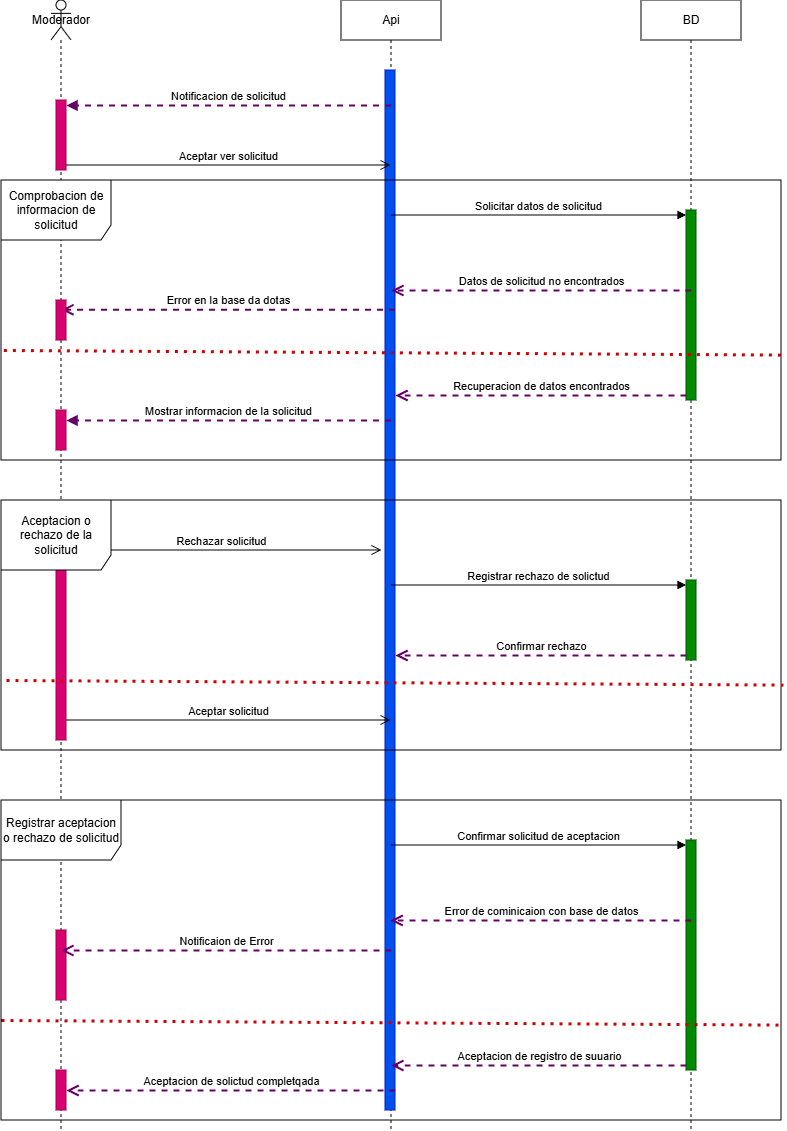

The diagram above was exported from draw.io. Its source (the exported page's mxGraphModel, read from the mxfile embedded in the PNG):
<mxGraphModel dx="476" dy="318" grid="1" gridSize="10" guides="1" tooltips="1" connect="1" arrows="1" fold="1" page="1" pageScale="1" pageWidth="827" pageHeight="1169" math="0" shadow="0">
  <root>
    <mxCell id="0" />
    <mxCell id="1" parent="0" />
    <mxCell id="Kvdq9AiPGMK1Usw67KeW-2" parent="1" style="shape=umlLifeline;perimeter=lifelinePerimeter;whiteSpace=wrap;html=1;container=1;dropTarget=0;collapsible=0;recursiveResize=0;outlineConnect=0;portConstraint=eastwest;newEdgeStyle={&quot;curved&quot;:0,&quot;rounded&quot;:0};participant=umlActor;" value="Moderador" vertex="1">
      <mxGeometry height="1130" width="20" x="70" y="20" as="geometry" />
    </mxCell>
    <mxCell id="Kvdq9AiPGMK1Usw67KeW-18" parent="Kvdq9AiPGMK1Usw67KeW-2" style="html=1;points=[[0,0,0,0,5],[0,1,0,0,-5],[1,0,0,0,5],[1,1,0,0,-5]];perimeter=orthogonalPerimeter;outlineConnect=0;targetShapes=umlLifeline;portConstraint=eastwest;newEdgeStyle={&quot;curved&quot;:0,&quot;rounded&quot;:0};fillColor=#d80073;fontColor=#ffffff;strokeColor=#A50040;" value="" vertex="1">
      <mxGeometry height="70" width="10" x="5" y="100" as="geometry" />
    </mxCell>
    <mxCell id="Kvdq9AiPGMK1Usw67KeW-25" parent="Kvdq9AiPGMK1Usw67KeW-2" style="html=1;points=[[0,0,0,0,5],[0,1,0,0,-5],[1,0,0,0,5],[1,1,0,0,-5]];perimeter=orthogonalPerimeter;outlineConnect=0;targetShapes=umlLifeline;portConstraint=eastwest;newEdgeStyle={&quot;curved&quot;:0,&quot;rounded&quot;:0};fillColor=#d80073;fontColor=#ffffff;strokeColor=#A50040;" value="" vertex="1">
      <mxGeometry height="200" width="10" x="5" y="540" as="geometry" />
    </mxCell>
    <mxCell id="Kvdq9AiPGMK1Usw67KeW-42" parent="Kvdq9AiPGMK1Usw67KeW-2" style="html=1;points=[[0,0,0,0,5],[0,1,0,0,-5],[1,0,0,0,5],[1,1,0,0,-5]];perimeter=orthogonalPerimeter;outlineConnect=0;targetShapes=umlLifeline;portConstraint=eastwest;newEdgeStyle={&quot;curved&quot;:0,&quot;rounded&quot;:0};fillColor=#d80073;fontColor=#ffffff;strokeColor=#A50040;" value="" vertex="1">
      <mxGeometry height="70" width="10" x="5" y="930" as="geometry" />
    </mxCell>
    <mxCell id="Kvdq9AiPGMK1Usw67KeW-45" parent="Kvdq9AiPGMK1Usw67KeW-2" style="html=1;points=[[0,0,0,0,5],[0,1,0,0,-5],[1,0,0,0,5],[1,1,0,0,-5]];perimeter=orthogonalPerimeter;outlineConnect=0;targetShapes=umlLifeline;portConstraint=eastwest;newEdgeStyle={&quot;curved&quot;:0,&quot;rounded&quot;:0};fillColor=#d80073;fontColor=#ffffff;strokeColor=#A50040;" value="" vertex="1">
      <mxGeometry height="40" width="10" x="5" y="1070" as="geometry" />
    </mxCell>
    <mxCell id="Kvdq9AiPGMK1Usw67KeW-3" parent="1" style="shape=umlLifeline;perimeter=lifelinePerimeter;whiteSpace=wrap;html=1;container=1;dropTarget=0;collapsible=0;recursiveResize=0;outlineConnect=0;portConstraint=eastwest;newEdgeStyle={&quot;curved&quot;:0,&quot;rounded&quot;:0};" value="Api" vertex="1">
      <mxGeometry height="1130" width="100" x="360" y="20" as="geometry" />
    </mxCell>
    <mxCell id="Kvdq9AiPGMK1Usw67KeW-14" parent="Kvdq9AiPGMK1Usw67KeW-3" style="html=1;points=[[0,0,0,0,5],[0,1,0,0,-5],[1,0,0,0,5],[1,1,0,0,-5]];perimeter=orthogonalPerimeter;outlineConnect=0;targetShapes=umlLifeline;portConstraint=eastwest;newEdgeStyle={&quot;curved&quot;:0,&quot;rounded&quot;:0};fillColor=#0050ef;fontColor=#ffffff;strokeColor=#001DBC;" value="" vertex="1">
      <mxGeometry height="1040" width="10" x="44" y="70" as="geometry" />
    </mxCell>
    <mxCell id="Kvdq9AiPGMK1Usw67KeW-4" parent="1" style="shape=umlLifeline;perimeter=lifelinePerimeter;whiteSpace=wrap;html=1;container=1;dropTarget=0;collapsible=0;recursiveResize=0;outlineConnect=0;portConstraint=eastwest;newEdgeStyle={&quot;curved&quot;:0,&quot;rounded&quot;:0};" value="BD" vertex="1">
      <mxGeometry height="1130" width="100" x="660" y="20" as="geometry" />
    </mxCell>
    <mxCell id="Kvdq9AiPGMK1Usw67KeW-22" parent="Kvdq9AiPGMK1Usw67KeW-4" style="html=1;points=[[0,0,0,0,5],[0,1,0,0,-5],[1,0,0,0,5],[1,1,0,0,-5]];perimeter=orthogonalPerimeter;outlineConnect=0;targetShapes=umlLifeline;portConstraint=eastwest;newEdgeStyle={&quot;curved&quot;:0,&quot;rounded&quot;:0};fillColor=#008a00;fontColor=#ffffff;strokeColor=#005700;" value="" vertex="1">
      <mxGeometry height="190" width="10" x="45" y="210" as="geometry" />
    </mxCell>
    <mxCell id="Kvdq9AiPGMK1Usw67KeW-28" parent="Kvdq9AiPGMK1Usw67KeW-4" style="html=1;points=[[0,0,0,0,5],[0,1,0,0,-5],[1,0,0,0,5],[1,1,0,0,-5]];perimeter=orthogonalPerimeter;outlineConnect=0;targetShapes=umlLifeline;portConstraint=eastwest;newEdgeStyle={&quot;curved&quot;:0,&quot;rounded&quot;:0};fillColor=#008a00;fontColor=#ffffff;strokeColor=#005700;" value="" vertex="1">
      <mxGeometry height="230" width="10" x="45" y="840" as="geometry" />
    </mxCell>
    <mxCell id="Kvdq9AiPGMK1Usw67KeW-36" parent="Kvdq9AiPGMK1Usw67KeW-4" style="html=1;points=[[0,0,0,0,5],[0,1,0,0,-5],[1,0,0,0,5],[1,1,0,0,-5]];perimeter=orthogonalPerimeter;outlineConnect=0;targetShapes=umlLifeline;portConstraint=eastwest;newEdgeStyle={&quot;curved&quot;:0,&quot;rounded&quot;:0};fillColor=#008a00;fontColor=#ffffff;strokeColor=#005700;" value="" vertex="1">
      <mxGeometry height="80" width="10" x="45" y="580" as="geometry" />
    </mxCell>
    <mxCell id="Kvdq9AiPGMK1Usw67KeW-20" edge="1" parent="1" source="Kvdq9AiPGMK1Usw67KeW-18" style="html=1;verticalAlign=bottom;endArrow=open;endSize=8;curved=0;rounded=0;exitX=1;exitY=1;exitDx=0;exitDy=-5;" target="Kvdq9AiPGMK1Usw67KeW-3" value="Aceptar ver solicitud">
      <mxGeometry relative="1" as="geometry">
        <mxPoint x="160" y="195" as="targetPoint" />
      </mxGeometry>
    </mxCell>
    <mxCell id="Kvdq9AiPGMK1Usw67KeW-19" edge="1" parent="1" source="Kvdq9AiPGMK1Usw67KeW-3" style="html=1;verticalAlign=bottom;endArrow=block;curved=0;rounded=0;entryX=1;entryY=0;entryDx=0;entryDy=5;dashed=1;strokeColor=#660066;strokeWidth=2;" target="Kvdq9AiPGMK1Usw67KeW-18" value="Notificacion de solicitud">
      <mxGeometry relative="1" as="geometry">
        <mxPoint x="160" y="125" as="sourcePoint" />
      </mxGeometry>
    </mxCell>
    <mxCell id="Kvdq9AiPGMK1Usw67KeW-23" edge="1" parent="1" source="Kvdq9AiPGMK1Usw67KeW-3" style="html=1;verticalAlign=bottom;endArrow=block;curved=0;rounded=0;entryX=0;entryY=0;entryDx=0;entryDy=5;" target="Kvdq9AiPGMK1Usw67KeW-22" value="Solicitar datos de solicitud">
      <mxGeometry relative="1" as="geometry">
        <mxPoint x="640" y="375" as="sourcePoint" />
      </mxGeometry>
    </mxCell>
    <mxCell id="Kvdq9AiPGMK1Usw67KeW-24" edge="1" parent="1" source="Kvdq9AiPGMK1Usw67KeW-22" style="html=1;verticalAlign=bottom;endArrow=open;dashed=1;endSize=8;curved=0;rounded=0;exitX=0;exitY=1;exitDx=0;exitDy=-5;strokeColor=#660066;strokeWidth=2;" target="Kvdq9AiPGMK1Usw67KeW-14" value="Recuperacion de datos encontrados">
      <mxGeometry relative="1" as="geometry">
        <mxPoint x="420" y="445" as="targetPoint" />
      </mxGeometry>
    </mxCell>
    <mxCell id="Kvdq9AiPGMK1Usw67KeW-26" edge="1" parent="1" style="html=1;verticalAlign=bottom;endArrow=block;curved=0;rounded=0;entryX=1;entryY=0;entryDx=0;entryDy=5;dashed=1;strokeWidth=2;strokeColor=#660066;" value="Mostrar informacion de la solicitud">
      <mxGeometry relative="1" as="geometry">
        <mxPoint x="409.5" y="439.9999999999998" as="sourcePoint" />
        <mxPoint x="85" y="439.9999999999998" as="targetPoint" />
      </mxGeometry>
    </mxCell>
    <mxCell id="Kvdq9AiPGMK1Usw67KeW-27" edge="1" parent="1" style="html=1;verticalAlign=bottom;endArrow=open;endSize=8;curved=0;rounded=0;exitX=1;exitY=1;exitDx=0;exitDy=-5;" value="Aceptar solicitud">
      <mxGeometry relative="1" as="geometry">
        <mxPoint x="85" y="740" as="sourcePoint" />
        <mxPoint x="409.5" y="740" as="targetPoint" />
      </mxGeometry>
    </mxCell>
    <mxCell id="Kvdq9AiPGMK1Usw67KeW-29" edge="1" parent="1" source="Kvdq9AiPGMK1Usw67KeW-3" style="html=1;verticalAlign=bottom;endArrow=block;curved=0;rounded=0;entryX=0;entryY=0;entryDx=0;entryDy=5;" target="Kvdq9AiPGMK1Usw67KeW-28" value="Confirmar solicitud de aceptacion">
      <mxGeometry relative="1" as="geometry">
        <mxPoint x="635" y="635" as="sourcePoint" />
      </mxGeometry>
    </mxCell>
    <mxCell id="Kvdq9AiPGMK1Usw67KeW-30" edge="1" parent="1" source="Kvdq9AiPGMK1Usw67KeW-28" style="html=1;verticalAlign=bottom;endArrow=open;dashed=1;endSize=8;curved=0;rounded=0;exitX=0;exitY=1;exitDx=0;exitDy=-5;strokeColor=#660066;strokeWidth=2;" target="Kvdq9AiPGMK1Usw67KeW-3" value="Aceptacion de registro de suuario">
      <mxGeometry relative="1" as="geometry">
        <mxPoint x="635" y="705" as="targetPoint" />
      </mxGeometry>
    </mxCell>
    <mxCell id="Kvdq9AiPGMK1Usw67KeW-31" parent="1" style="shape=umlFrame;whiteSpace=wrap;html=1;pointerEvents=0;width=110;height=60;" value="Comprobacion de informacion de solicitud" vertex="1">
      <mxGeometry height="280" width="780" x="20" y="200" as="geometry" />
    </mxCell>
    <mxCell id="Kvdq9AiPGMK1Usw67KeW-32" edge="1" parent="1" style="endArrow=none;endFill=0;endSize=12;html=1;rounded=0;entryX=0.997;entryY=0.515;entryDx=0;entryDy=0;entryPerimeter=0;dashed=1;dashPattern=1 2;strokeWidth=3;strokeColor=#CC0000;" value="">
      <mxGeometry relative="1" width="160" as="geometry">
        <mxPoint x="22.34" y="370" as="sourcePoint" />
        <mxPoint x="800.0000000000001" y="374.61000000000007" as="targetPoint" />
      </mxGeometry>
    </mxCell>
    <mxCell id="Kvdq9AiPGMK1Usw67KeW-33" edge="1" parent="1" style="html=1;verticalAlign=bottom;endArrow=open;dashed=1;endSize=8;curved=0;rounded=0;strokeColor=#660066;strokeWidth=2;" target="Kvdq9AiPGMK1Usw67KeW-3" value="Datos de solicitud no encontrados">
      <mxGeometry relative="1" as="geometry">
        <mxPoint x="710" y="310" as="sourcePoint" />
        <mxPoint x="630" y="310" as="targetPoint" />
      </mxGeometry>
    </mxCell>
    <mxCell id="Kvdq9AiPGMK1Usw67KeW-34" edge="1" parent="1" style="html=1;verticalAlign=bottom;endArrow=open;endSize=8;curved=0;rounded=0;" value="Rechazar solicitud">
      <mxGeometry relative="1" as="geometry">
        <mxPoint x="80" y="570" as="sourcePoint" />
        <mxPoint x="400.43" y="570" as="targetPoint" />
      </mxGeometry>
    </mxCell>
    <mxCell id="Kvdq9AiPGMK1Usw67KeW-35" parent="1" style="shape=umlFrame;whiteSpace=wrap;html=1;pointerEvents=0;width=110;height=70;" value="Aceptacion o rechazo de la solicitud" vertex="1">
      <mxGeometry height="250" width="780" x="20" y="520" as="geometry" />
    </mxCell>
    <mxCell id="Kvdq9AiPGMK1Usw67KeW-37" edge="1" parent="1" source="Kvdq9AiPGMK1Usw67KeW-3" style="html=1;verticalAlign=bottom;endArrow=block;curved=0;rounded=0;entryX=0;entryY=0;entryDx=0;entryDy=5;" target="Kvdq9AiPGMK1Usw67KeW-36" value="Registrar rechazo de solictud">
      <mxGeometry relative="1" as="geometry">
        <mxPoint x="635" y="605" as="sourcePoint" />
      </mxGeometry>
    </mxCell>
    <mxCell id="Kvdq9AiPGMK1Usw67KeW-38" edge="1" parent="1" source="Kvdq9AiPGMK1Usw67KeW-36" style="html=1;verticalAlign=bottom;endArrow=open;dashed=1;endSize=8;curved=0;rounded=0;exitX=0;exitY=1;exitDx=0;exitDy=-5;strokeColor=#660066;strokeWidth=2;" target="Kvdq9AiPGMK1Usw67KeW-14" value="Confirmar rechazo">
      <mxGeometry relative="1" as="geometry">
        <mxPoint x="635" y="675" as="targetPoint" />
      </mxGeometry>
    </mxCell>
    <mxCell id="Kvdq9AiPGMK1Usw67KeW-39" parent="1" style="shape=umlFrame;whiteSpace=wrap;html=1;pointerEvents=0;width=120;height=60;" value="Registrar aceptacion o rechazo de solicitud" vertex="1">
      <mxGeometry height="320" width="780" x="20" y="820" as="geometry" />
    </mxCell>
    <mxCell id="Kvdq9AiPGMK1Usw67KeW-40" edge="1" parent="1" style="html=1;verticalAlign=bottom;endArrow=open;dashed=1;endSize=8;curved=0;rounded=0;strokeColor=#660066;strokeWidth=2;" value="Error de cominicaion con base de datos">
      <mxGeometry relative="1" as="geometry">
        <mxPoint x="710" y="940" as="sourcePoint" />
        <mxPoint x="409.07142857142844" y="940" as="targetPoint" />
      </mxGeometry>
    </mxCell>
    <mxCell id="Kvdq9AiPGMK1Usw67KeW-41" edge="1" parent="1" style="endArrow=none;endFill=0;endSize=12;html=1;rounded=0;entryX=0.997;entryY=0.515;entryDx=0;entryDy=0;entryPerimeter=0;dashed=1;dashPattern=1 2;strokeWidth=3;strokeColor=#CC0000;" value="">
      <mxGeometry relative="1" width="160" as="geometry">
        <mxPoint x="25" y="700" as="sourcePoint" />
        <mxPoint x="802.6600000000001" y="704.6100000000001" as="targetPoint" />
      </mxGeometry>
    </mxCell>
    <mxCell id="Kvdq9AiPGMK1Usw67KeW-43" edge="1" parent="1" style="html=1;verticalAlign=bottom;endArrow=open;dashed=1;endSize=8;curved=0;rounded=0;strokeColor=#660066;strokeWidth=2;" target="Kvdq9AiPGMK1Usw67KeW-2" value="Notificaion de Error">
      <mxGeometry relative="1" as="geometry">
        <mxPoint x="410" y="970" as="sourcePoint" />
        <mxPoint x="330" y="970" as="targetPoint" />
      </mxGeometry>
    </mxCell>
    <mxCell id="Kvdq9AiPGMK1Usw67KeW-44" edge="1" parent="1" style="endArrow=none;endFill=0;endSize=12;html=1;rounded=0;entryX=0.997;entryY=0.515;entryDx=0;entryDy=0;entryPerimeter=0;dashed=1;dashPattern=1 2;strokeWidth=3;strokeColor=#CC0000;" value="">
      <mxGeometry relative="1" width="160" as="geometry">
        <mxPoint x="20" y="1040" as="sourcePoint" />
        <mxPoint x="797.6600000000001" y="1044.6100000000001" as="targetPoint" />
      </mxGeometry>
    </mxCell>
    <mxCell id="Kvdq9AiPGMK1Usw67KeW-46" edge="1" parent="1" style="html=1;verticalAlign=bottom;endArrow=open;dashed=1;endSize=8;curved=0;rounded=0;strokeColor=#660066;strokeWidth=2;" target="Kvdq9AiPGMK1Usw67KeW-45" value="Aceptacion de solictud completqada">
      <mxGeometry relative="1" as="geometry">
        <mxPoint x="414" y="1110" as="sourcePoint" />
        <mxPoint x="334" y="1110" as="targetPoint" />
      </mxGeometry>
    </mxCell>
    <mxCell id="Kvdq9AiPGMK1Usw67KeW-47" edge="1" parent="1" style="html=1;verticalAlign=bottom;endArrow=open;dashed=1;endSize=8;curved=0;rounded=0;strokeColor=#660066;strokeWidth=2;" target="Kvdq9AiPGMK1Usw67KeW-2" value="Error en la base da dotas">
      <mxGeometry relative="1" as="geometry">
        <mxPoint x="413.5" y="329.29" as="sourcePoint" />
        <mxPoint x="120" y="329" as="targetPoint" />
      </mxGeometry>
    </mxCell>
    <mxCell id="Kvdq9AiPGMK1Usw67KeW-48" parent="1" style="html=1;points=[[0,0,0,0,5],[0,1,0,0,-5],[1,0,0,0,5],[1,1,0,0,-5]];perimeter=orthogonalPerimeter;outlineConnect=0;targetShapes=umlLifeline;portConstraint=eastwest;newEdgeStyle={&quot;curved&quot;:0,&quot;rounded&quot;:0};fillColor=#d80073;fontColor=#ffffff;strokeColor=#A50040;" value="" vertex="1">
      <mxGeometry height="40" width="10" x="75" y="320" as="geometry" />
    </mxCell>
    <mxCell id="mJfoNzhsgTBay9mhYlTy-1" parent="1" style="html=1;points=[[0,0,0,0,5],[0,1,0,0,-5],[1,0,0,0,5],[1,1,0,0,-5]];perimeter=orthogonalPerimeter;outlineConnect=0;targetShapes=umlLifeline;portConstraint=eastwest;newEdgeStyle={&quot;curved&quot;:0,&quot;rounded&quot;:0};fillColor=#d80073;fontColor=#ffffff;strokeColor=#A50040;" value="" vertex="1">
      <mxGeometry height="40" width="10" x="75" y="430" as="geometry" />
    </mxCell>
  </root>
</mxGraphModel>